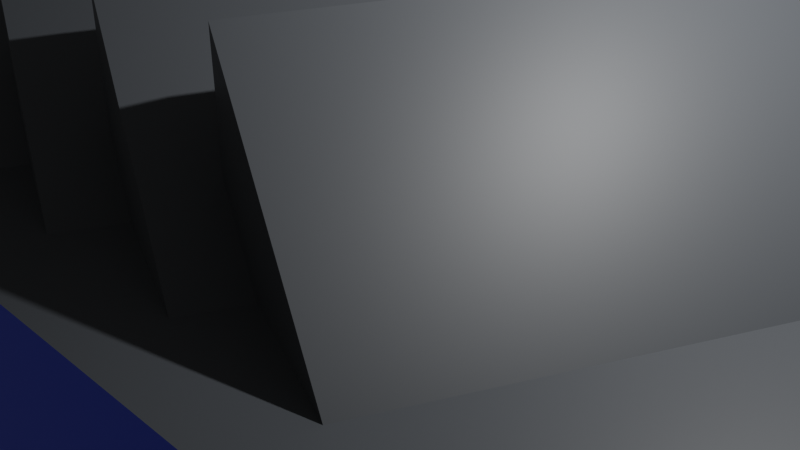 # Source: factory2.blend  (saved by Blender 2.81.16; exported with 4.5.12 LTS)
import bpy
from mathutils import Matrix  # noqa: F401  (used for matrix-valued properties, if any)

bpy.ops.wm.read_factory_settings(use_empty=True)
scene = bpy.context.scene
scene.name = 'Scene'

# ---- collections
col_collection = bpy.data.collections.new('Collection'); scene.collection.children.link(col_collection)

# ---- materials (node trees are filled in below, after node groups)
mat_material_002 = bpy.data.materials.new('Material.002')
mat_material_002.use_transparent_shadow = False
mat_material_003 = bpy.data.materials.new('Material.003')
mat_material_003.use_transparent_shadow = False
mat_material_003.preview_render_type = 'FLAT'
mat_material_004 = bpy.data.materials.new('Material.004')
mat_material_004.use_transparent_shadow = False
mat_material_005 = bpy.data.materials.new('Material.005')
mat_material_005.use_transparent_shadow = False
mat_material_001 = bpy.data.materials.new('Material.001')
mat_material_001.use_transparent_shadow = False

# ---- material node trees
mat_material_002.use_nodes = True; mat_material_002.node_tree.nodes.clear()
_N = mat_material_002.node_tree.nodes; _L = mat_material_002.node_tree.links
n0 = _N.new('ShaderNodeOutputMaterial'); n0.name = 'Material Output'; n0.location = (300, 300)
n1 = _N.new('ShaderNodeBsdfPrincipled'); n1.name = 'Principled BSDF'; n1.location = (10, 300)
n1.distribution = 'GGX'
n1.subsurface_method = 'BURLEY'
n1.inputs[0].default_value = (0.07387, 0.08106, 0.09084, 1.0)
n1.inputs[3].default_value = 1.45
n1.inputs[27].default_value = (0.0, 0.0, 0.0, 1.0)
n1.inputs[28].default_value = 1.0
_L.new(n1.outputs[0], n0.inputs[0])
n0.is_active_output = True
mat_material_003.use_nodes = True; mat_material_003.node_tree.nodes.clear()
_N = mat_material_003.node_tree.nodes; _L = mat_material_003.node_tree.links
n0 = _N.new('ShaderNodeOutputMaterial'); n0.name = 'Material Output'; n0.location = (300, 300)
n1 = _N.new('ShaderNodeBsdfPrincipled'); n1.name = 'Principled BSDF'; n1.location = (10, 300)
n1.distribution = 'GGX'
n1.subsurface_method = 'BURLEY'
n1.inputs[0].default_value = (0.1169, 0.04898, 0.8, 1.0)
n1.inputs[3].default_value = 1.45
n1.inputs[27].default_value = (0.0, 0.0, 0.0, 1.0)
n1.inputs[28].default_value = 1.0
_L.new(n1.outputs[0], n0.inputs[0])
n0.is_active_output = True
mat_material_004.use_nodes = True; mat_material_004.node_tree.nodes.clear()
_N = mat_material_004.node_tree.nodes; _L = mat_material_004.node_tree.links
n0 = _N.new('ShaderNodeOutputMaterial'); n0.name = 'Material Output'; n0.location = (300, 300)
n1 = _N.new('ShaderNodeBsdfPrincipled'); n1.name = 'Principled BSDF'; n1.location = (10, 300)
n1.distribution = 'GGX'
n1.subsurface_method = 'BURLEY'
n1.inputs[0].default_value = (0.8, 0.2057, 0.1663, 1.0)
n1.inputs[3].default_value = 1.45
n1.inputs[27].default_value = (0.0, 0.0, 0.0, 1.0)
n1.inputs[28].default_value = 1.0
_L.new(n1.outputs[0], n0.inputs[0])
n0.is_active_output = True
mat_material_005.use_nodes = True; mat_material_005.node_tree.nodes.clear()
_N = mat_material_005.node_tree.nodes; _L = mat_material_005.node_tree.links
n0 = _N.new('ShaderNodeOutputMaterial'); n0.name = 'Material Output'; n0.location = (300, 300)
n1 = _N.new('ShaderNodeBsdfPrincipled'); n1.name = 'Principled BSDF'; n1.location = (10, 300)
n1.distribution = 'GGX'
n1.subsurface_method = 'BURLEY'
n1.inputs[0].default_value = (0.02469, 0.08457, 0.8, 1.0)
n1.inputs[3].default_value = 1.45
n1.inputs[27].default_value = (0.0, 0.0, 0.0, 1.0)
n1.inputs[28].default_value = 1.0
_L.new(n1.outputs[0], n0.inputs[0])
n0.is_active_output = True
mat_material_001.use_nodes = True; mat_material_001.node_tree.nodes.clear()
_N = mat_material_001.node_tree.nodes; _L = mat_material_001.node_tree.links
n0 = _N.new('ShaderNodeOutputMaterial'); n0.name = 'Material Output'; n0.location = (300, 300)
n1 = _N.new('ShaderNodeBsdfPrincipled'); n1.name = 'Principled BSDF'; n1.location = (10, 300)
n1.distribution = 'GGX'
n1.subsurface_method = 'BURLEY'
n1.inputs[0].default_value = (0.0, 0.0, 0.0, 1.0)
n1.inputs[3].default_value = 1.45
n1.inputs[27].default_value = (0.0, 0.0, 0.0, 1.0)
n1.inputs[28].default_value = 1.0
_L.new(n1.outputs[0], n0.inputs[0])
n0.is_active_output = True

# ---- world
world_world = bpy.data.worlds.new('World'); scene.world = world_world
world_world.use_nodes = True; world_world.node_tree.nodes.clear()
_N = world_world.node_tree.nodes; _L = world_world.node_tree.links
n0 = _N.new('ShaderNodeOutputWorld'); n0.name = 'World Output'; n0.location = (300, 300)
n1 = _N.new('ShaderNodeBackground'); n1.name = 'Background'; n1.location = (10, 300)
n1.inputs[0].default_value = (0.05088, 0.05088, 0.05088, 1.0)
_L.new(n1.outputs[0], n0.inputs[0])
n0.is_active_output = True
world_world.color = (0.05088, 0.05088, 0.05088)
world_world.use_sun_shadow = False
world_world.sun_shadow_jitter_overblur = 0.0

# ---- cameras
cam_camera = bpy.data.cameras.new('Camera')
cam_camera.clip_end = 100.0
cam_camera.ortho_scale = 7.314

# ---- lights
light_light = bpy.data.lights.new('Light', 'POINT')
light_light.transmission_factor = 0.0
light_light.energy = 1000.0
light_light.shadow_soft_size = 0.1
light_light.shadow_maximum_resolution = 0.006
light_light.use_absolute_resolution = True

# ---- meshes
me_cube = bpy.data.meshes.new('Cube')
me_cube.from_pydata([(1.0, 0.5476, 0.3322), (1.0, 0.5476, -1.0), (1.0, -1.0, 0.3322), (1.0, -1.0, -1.0), (-1.0, 0.5476, 0.3322), (-1.0, 0.5476, -1.0), (-1.0, -1.0, 0.3322), (-1.0, -1.0, -1.0), (1.0, 0.5476, -0.3339), (1.0, -1.0, -0.3339), (1.0, -0.2262, 0.3322), (1.0, -0.2262, -1.0), (1.0, -0.2262, -0.3339), (1.328, 0.5476, -0.3339), (1.328, 0.5476, -1.0), (1.328, -1.0, -0.3339), (1.328, -1.0, -1.0), (1.328, -0.2262, -1.0), (1.328, -0.2262, -0.3339), (0.0, 0.5476, -1.0), (1.0, 0.5476, -0.667), (-1.0, 0.5476, -0.3339), (0.0, 0.5476, 0.3322), (1.0, 0.5476, -0.0008842), (-0.5, 0.5476, -1.0), (1.0, 0.5476, -0.8335), (-1.0, 0.5476, -0.667), (0.5, 0.5476, 0.3322), (1.0, 0.5476, -0.1674), (0.5, 0.5476, -1.0), (1.0, 0.5476, -0.5004), (-1.0, 0.5476, -0.0008842), (-0.5, 0.5476, 0.3322), (1.0, 0.5476, 0.1656), (-1.0, -1.0, -0.3339), (1.0, -1.0, -0.667), (0.0, -1.0, 0.3322), (0.0, -1.0, -1.0), (1.0, -1.0, -0.0008842), (-1.0, -1.0, -0.0008843), (1.0, -1.0, -0.8335), (-0.5, -1.0, 0.3322), (0.5, -1.0, -1.0), (1.0, -1.0, -0.1674), (-1.0, -1.0, -0.667), (1.0, -1.0, -0.5004), (0.5, -1.0, 0.3322), (-0.5, -1.0, -1.0), (1.0, -1.0, 0.1656), (-1.0, -1.0, 0.1656), (1.0, -1.0, -0.9167), (-0.75, -1.0, 0.3322), (0.75, -1.0, -1.0), (1.0, -1.0, -0.2507), (-1.0, -1.0, -0.5004), (1.0, -1.0, -0.5837), (0.25, -1.0, 0.3322), (-0.25, -1.0, -1.0), (1.0, -1.0, 0.08238), (-1.0, -1.0, -0.1674), (1.0, -1.0, -0.7502), (-0.25, -1.0, 0.3322), (0.25, -1.0, -1.0), (1.0, -1.0, -0.08414), (-1.0, -1.0, -0.8335), (1.0, -1.0, -0.4172), (0.75, -1.0, 0.3322), (-0.75, -1.0, -1.0), (1.0, -1.0, 0.2489), (-0.5, 0.7445, -1.0), (-1.0, 0.7445, -1.0), (1.0, 0.7445, -0.8335), (1.0, 0.7445, -1.0), (-1.0, 0.7445, -0.667), (0.5, 0.7445, 0.3322), (1.0, 0.7445, 0.3322), (1.0, 0.7445, -0.1674), (1.0, 0.7445, -0.3339), (0.5, 0.7445, -1.0), (3.667e-10, 0.7445, -1.0), (1.0, 0.7445, -0.5004), (1.0, 0.7445, -0.667), (-1.0, 0.7445, -0.0008842), (-1.0, 0.7445, -0.3339), (-0.5, 0.7445, 0.3322), (3.667e-10, 0.7445, 0.3322), (1.0, 0.7445, 0.1656), (1.0, 0.7445, -0.0008842), (-1.0, 0.7445, 0.3322)], [], [(0, 27, 22, 32, 4, 6, 51, 41, 61, 36, 56, 46, 66, 2, 10), (3, 50, 40, 60, 35, 55, 45, 65, 9, 53, 43, 63, 38, 58, 48, 68, 2, 66, 46, 56, 36, 61, 41, 51, 6, 49, 39, 59, 34, 54, 44, 64, 7, 67, 47, 57, 37, 62, 42, 52), (7, 64, 44, 54, 34, 59, 39, 49, 6, 4, 31, 21, 26, 5), (5, 24, 19, 29, 1, 11, 3, 52, 42, 62, 37, 57, 47, 67, 7), (12, 10, 2, 68, 48, 58, 38, 63, 43, 53, 9), (25, 1, 72, 71), (9, 65, 45, 55, 35, 60, 40, 50, 3, 16, 15), (8, 12, 18, 13), (8, 28, 23, 33, 0, 10, 12), (17, 18, 15, 16), (14, 13, 18, 17), (3, 11, 17, 16), (1, 25, 20, 30, 8, 13, 14), (11, 1, 14, 17), (12, 9, 15, 18), (70, 73, 83, 82, 88, 84, 85, 74, 75, 86, 87, 76, 77, 80, 81, 71, 72, 78, 79, 69), (26, 21, 83, 73), (29, 19, 79, 78), (27, 0, 75, 74), (22, 27, 74, 85), (30, 20, 81, 80), (23, 28, 76, 87), (21, 31, 82, 83), (28, 8, 77, 76), (1, 29, 78, 72), (5, 26, 73, 70), (32, 22, 85, 84), (8, 30, 80, 77), (33, 23, 87, 86), (31, 4, 88, 82), (19, 24, 69, 79), (4, 32, 84, 88), (24, 5, 70, 69), (20, 25, 71, 81), (0, 33, 86, 75)])
me_cube.polygons.foreach_set('material_index', [0, 3, 3, 0, 3, 3, 3, 3, 3, 3, 3, 0, 3, 0, 3, 3, 3, 0, 0, 0, 3, 3, 3, 3, 0, 3, 0, 3, 3, 3, 0, 0, 0, 3, 3])
_uv = me_cube.uv_layers.new(name='UVMap')
_uv.uv.foreach_set('vector', [0.625, 0.5, 0.6875, 0.5, 0.75, 0.5, 0.8125, 0.5, 0.875, 0.5, 0.875, 0.75, 0.8438, 0.75, 0.8125, 0.75, 0.7812, 0.75, 0.75, 0.75, 0.7188, 0.75, 0.6875, 0.75, 0.6562, 0.75, 0.625, 0.75, 0.625, 0.625, 0.375, 0.75, 0.3906, 0.75, 0.4062, 0.75, 0.4219, 0.75, 0.4375, 0.75, 0.4531, 0.75, 0.4688, 0.75, 0.4844, 0.75, 0.5, 0.75, 0.5156, 0.75, 0.5312, 0.75, 0.5469, 0.75, 0.5625, 0.75, 0.5781, 0.75, 0.5938, 0.75, 0.6094, 0.75, 0.625, 0.75, 0.625, 0.7812, 0.625, 0.8125, 0.625, 0.8438, 0.625, 0.875, 0.625, 0.9062, 0.625, 0.9375, 0.625, 0.9688, 0.625, 1.0, 0.5938, 1.0, 0.5625, 1.0, 0.5312, 1.0, 0.5, 1.0, 0.4688, 1.0, 0.4375, 1.0, 0.4062, 1.0, 0.375, 1.0, 0.375, 0.9688, 0.375, 0.9375, 0.375, 0.9062, 0.375, 0.875, 0.375, 0.8438, 0.375, 0.8125, 0.375, 0.7812, 0.375, 0.0, 0.4062, 0.0, 0.4375, 0.0, 0.4688, 0.0, 0.5, 0.0, 0.5312, 0.0, 0.5625, 0.0, 0.5938, 0.0, 0.625, 0.0, 0.625, 0.25, 0.5625, 0.25, 0.5, 0.25, 0.4375, 0.25, 0.375, 0.25, 0.125, 0.5, 0.1875, 0.5, 0.25, 0.5, 0.3125, 0.5, 0.375, 0.5, 0.375, 0.625, 0.375, 0.75, 0.3438, 0.75, 0.3125, 0.75, 0.2812, 0.75, 0.25, 0.75, 0.2188, 0.75, 0.1875, 0.75, 0.1562, 0.75, 0.125, 0.75, 0.5, 0.625, 0.625, 0.625, 0.625, 0.75, 0.6094, 0.75, 0.5938, 0.75, 0.5781, 0.75, 0.5625, 0.75, 0.5469, 0.75, 0.5312, 0.75, 0.5156, 0.75, 0.5, 0.75, 0.4062, 0.5, 0.375, 0.5, 0.375, 0.5, 0.4062, 0.5, 0.5, 0.75, 0.4844, 0.75, 0.4688, 0.75, 0.4531, 0.75, 0.4375, 0.75, 0.4219, 0.75, 0.4062, 0.75, 0.3906, 0.75, 0.375, 0.75, 0.375, 0.75, 0.5, 0.75, 0.5, 0.5, 0.5, 0.625, 0.5, 0.625, 0.5, 0.5, 0.5, 0.5, 0.5312, 0.5, 0.5625, 0.5, 0.5938, 0.5, 0.625, 0.5, 0.625, 0.625, 0.5, 0.625, 0.375, 0.625, 0.5, 0.625, 0.5, 0.75, 0.375, 0.75, 0.375, 0.5, 0.5, 0.5, 0.5, 0.625, 0.375, 0.625, 0.375, 0.75, 0.375, 0.625, 0.375, 0.625, 0.375, 0.75, 0.375, 0.5, 0.4062, 0.5, 0.4375, 0.5, 0.4688, 0.5, 0.5, 0.5, 0.5, 0.5, 0.375, 0.5, 0.375, 0.625, 0.375, 0.5, 0.375, 0.5, 0.375, 0.625, 0.5, 0.625, 0.5, 0.75, 0.5, 0.75, 0.5, 0.625, 0.375, 0.25, 0.4375, 0.25, 0.5, 0.25, 0.5625, 0.25, 0.625, 0.25, 0.625, 0.3125, 0.625, 0.375, 0.625, 0.4375, 0.625, 0.5, 0.5938, 0.5, 0.5625, 0.5, 0.5312, 0.5, 0.5, 0.5, 0.4688, 0.5, 0.4375, 0.5, 0.4062, 0.5, 0.375, 0.5, 0.375, 0.4375, 0.375, 0.375, 0.375, 0.3125, 0.4375, 0.25, 0.5, 0.25, 0.5, 0.25, 0.4375, 0.25, 0.3125, 0.5, 0.25, 0.5, 0.25, 0.5, 0.3125, 0.5, 0.6875, 0.5, 0.625, 0.5, 0.625, 0.5, 0.6875, 0.5, 0.75, 0.5, 0.6875, 0.5, 0.6875, 0.5, 0.75, 0.5, 0.4688, 0.5, 0.4375, 0.5, 0.4375, 0.5, 0.4688, 0.5, 0.5625, 0.5, 0.5312, 0.5, 0.5312, 0.5, 0.5625, 0.5, 0.5, 0.25, 0.5625, 0.25, 0.5625, 0.25, 0.5, 0.25, 0.5312, 0.5, 0.5, 0.5, 0.5, 0.5, 0.5312, 0.5, 0.375, 0.5, 0.3125, 0.5, 0.3125, 0.5, 0.375, 0.5, 0.375, 0.25, 0.4375, 0.25, 0.4375, 0.25, 0.375, 0.25, 0.8125, 0.5, 0.75, 0.5, 0.75, 0.5, 0.8125, 0.5, 0.5, 0.5, 0.4688, 0.5, 0.4688, 0.5, 0.5, 0.5, 0.5938, 0.5, 0.5625, 0.5, 0.5625, 0.5, 0.5938, 0.5, 0.5625, 0.25, 0.625, 0.25, 0.625, 0.25, 0.5625, 0.25, 0.25, 0.5, 0.1875, 0.5, 0.1875, 0.5, 0.25, 0.5, 0.875, 0.5, 0.8125, 0.5, 0.8125, 0.5, 0.875, 0.5, 0.1875, 0.5, 0.125, 0.5, 0.125, 0.5, 0.1875, 0.5, 0.4375, 0.5, 0.4062, 0.5, 0.4062, 0.5, 0.4375, 0.5, 0.625, 0.5, 0.5938, 0.5, 0.5938, 0.5, 0.625, 0.5])
me_cube.materials.append(mat_material_002)
me_cube.materials.append(mat_material_003)
me_cube.materials.append(mat_material_004)
me_cube.materials.append(mat_material_005)
me_cube.use_remesh_preserve_volume = False
me_cube.use_remesh_preserve_attributes = False
me_cube.use_mirror_vertex_groups = False
me_cube.update()
me_cylinder = bpy.data.meshes.new('Cylinder')
me_cylinder.from_pydata([(0.0, 1.0, -1.0), (0.0, 1.0, 1.0), (0.866, 0.5, -1.0), (0.866, 0.5, 1.0), (0.866, -0.5, -1.0), (0.866, -0.5, 1.0), (-8.742e-08, -1.0, -1.0), (-8.742e-08, -1.0, 1.0), (-0.866, -0.5, -1.0), (-0.866, -0.5, 1.0), (-0.866, 0.5, -1.0), (-0.866, 0.5, 1.0), (0.7504, 0.4332, 3.665), (1.06e-07, 0.8665, 3.665), (0.7504, -0.4332, 3.665), (3.021e-08, -0.8665, 3.665), (-0.7504, -0.4332, 3.665), (-0.7504, 0.4332, 3.665), (0.5973, 0.3449, 5.83), (4.976e-07, 0.6897, 5.83), (0.5973, -0.3449, 5.83), (4.373e-07, -0.6897, 5.83), (-0.5973, -0.3449, 5.83), (-0.5973, 0.3449, 5.83), (0.3753, 0.2167, 8.205), (4.923e-07, 0.4334, 8.205), (0.3753, -0.2167, 8.205), (4.543e-07, -0.4334, 8.205), (-0.3753, -0.2167, 8.205), (-0.3753, 0.2167, 8.205), (0.4459, 0.2574, 8.205), (4.923e-07, 0.5148, 8.205), (0.4459, -0.2574, 8.205), (4.473e-07, -0.5148, 8.205), (-0.4459, -0.2574, 8.205), (-0.4459, 0.2574, 8.205), (0.3753, 0.2167, 5.729), (1.702e-06, 0.4334, 5.729), (0.3753, -0.2167, 5.729), (1.664e-06, -0.4334, 5.729), (-0.3753, -0.2167, 5.729), (-0.3753, 0.2167, 5.729)], [], [(0, 1, 3, 2), (2, 3, 5, 4), (4, 5, 7, 6), (6, 7, 9, 8), (7, 5, 14, 15), (8, 9, 11, 10), (10, 11, 1, 0), (0, 2, 4, 6, 8, 10), (16, 15, 21, 22), (1, 11, 17, 13), (9, 7, 15, 16), (5, 3, 12, 14), (11, 9, 16, 17), (3, 1, 13, 12), (21, 20, 32, 33), (14, 12, 18, 20), (17, 16, 22, 23), (15, 14, 20, 21), (12, 13, 19, 18), (13, 17, 23, 19), (24, 25, 37, 36), (18, 19, 31, 30), (19, 23, 35, 31), (22, 21, 33, 34), (20, 18, 30, 32), (23, 22, 34, 35), (25, 24, 30, 31), (24, 26, 32, 30), (26, 27, 33, 32), (27, 28, 34, 33), (28, 29, 35, 34), (29, 25, 31, 35), (36, 37, 41, 40, 39, 38), (25, 29, 41, 37), (28, 27, 39, 40), (26, 24, 36, 38), (29, 28, 40, 41), (27, 26, 38, 39)])
_uv = me_cylinder.uv_layers.new(name='UVMap')
_uv.uv.foreach_set('vector', [1.0, 0.5, 1.0, 1.0, 0.8333, 1.0, 0.8333, 0.5, 0.8333, 0.5, 0.8333, 1.0, 0.6667, 1.0, 0.6667, 0.5, 0.6667, 0.5, 0.6667, 1.0, 0.5, 1.0, 0.5, 0.5, 0.5, 0.5, 0.5, 1.0, 0.3333, 1.0, 0.3333, 0.5, 0.5, 1.0, 0.6667, 1.0, 0.6667, 1.0, 0.5, 1.0, 0.3333, 0.5, 0.3333, 1.0, 0.1667, 1.0, 0.1667, 0.5, 0.1667, 0.5, 0.1667, 1.0, -8.941e-08, 1.0, -8.941e-08, 0.5, 0.75, 0.49, 0.9578, 0.37, 0.9578, 0.13, 0.75, 0.01, 0.5422, 0.13, 0.5422, 0.37, 0.3333, 1.0, 0.5, 1.0, 0.5, 1.0, 0.3333, 1.0, -8.941e-08, 1.0, 0.1667, 1.0, 0.1667, 1.0, -8.941e-08, 1.0, 0.3333, 1.0, 0.5, 1.0, 0.5, 1.0, 0.3333, 1.0, 0.6667, 1.0, 0.8333, 1.0, 0.8333, 1.0, 0.6667, 1.0, 0.1667, 1.0, 0.3333, 1.0, 0.3333, 1.0, 0.1667, 1.0, 0.8333, 1.0, 1.0, 1.0, 1.0, 1.0, 0.8333, 1.0, 0.5, 1.0, 0.6667, 1.0, 0.6667, 1.0, 0.5, 1.0, 0.6667, 1.0, 0.8333, 1.0, 0.8333, 1.0, 0.6667, 1.0, 0.1667, 1.0, 0.3333, 1.0, 0.3333, 1.0, 0.1667, 1.0, 0.5, 1.0, 0.6667, 1.0, 0.6667, 1.0, 0.5, 1.0, 0.8333, 1.0, 1.0, 1.0, 1.0, 1.0, 0.8333, 1.0, -8.941e-08, 1.0, 0.1667, 1.0, 0.1667, 1.0, -8.941e-08, 1.0, 0.425, 0.351, 0.25, 0.452, 0.25, 0.452, 0.425, 0.351, 0.8333, 1.0, 1.0, 1.0, 1.0, 1.0, 0.8333, 1.0, -8.941e-08, 1.0, 0.1667, 1.0, 0.1667, 1.0, -8.941e-08, 1.0, 0.3333, 1.0, 0.5, 1.0, 0.5, 1.0, 0.3333, 1.0, 0.6667, 1.0, 0.8333, 1.0, 0.8333, 1.0, 0.6667, 1.0, 0.1667, 1.0, 0.3333, 1.0, 0.3333, 1.0, 0.1667, 1.0, 0.25, 0.452, 0.425, 0.351, 0.4578, 0.37, 0.25, 0.49, 0.425, 0.351, 0.425, 0.149, 0.4578, 0.13, 0.4578, 0.37, 0.425, 0.149, 0.25, 0.04796, 0.25, 0.01, 0.4578, 0.13, 0.25, 0.04796, 0.07503, 0.149, 0.04215, 0.13, 0.25, 0.01, 0.07503, 0.149, 0.07503, 0.351, 0.04215, 0.37, 0.04215, 0.13, 0.07503, 0.351, 0.25, 0.452, 0.25, 0.49, 0.04215, 0.37, 0.425, 0.351, 0.25, 0.452, 0.07503, 0.351, 0.07503, 0.149, 0.25, 0.04796, 0.425, 0.149, 0.25, 0.452, 0.07503, 0.351, 0.07503, 0.351, 0.25, 0.452, 0.07503, 0.149, 0.25, 0.04796, 0.25, 0.04796, 0.07503, 0.149, 0.425, 0.149, 0.425, 0.351, 0.425, 0.351, 0.425, 0.149, 0.07503, 0.351, 0.07503, 0.149, 0.07503, 0.149, 0.07503, 0.351, 0.25, 0.04796, 0.425, 0.149, 0.425, 0.149, 0.25, 0.04796])
me_cylinder.materials.append(mat_material_001)
me_cylinder.use_remesh_fix_poles = True
me_cylinder.use_remesh_preserve_attributes = False
me_cylinder.use_mirror_vertex_groups = False
me_cylinder.update()
me_cylinder_001 = bpy.data.meshes.new('Cylinder.001')
me_cylinder_001.from_pydata([(0.0, 1.0, -1.0), (0.0, 1.0, 1.0), (0.7493, -0.5, -0.8833), (0.8038, -0.3922, -1.0), (0.7493, -0.5, 0.8833), (0.8038, -0.3922, 1.0), (-0.7493, -0.5, -0.8833), (-0.8038, -0.3922, -1.0), (-0.8038, -0.3922, 1.0), (-0.7493, -0.5, 0.8833)], [], [(2, 4, 9, 6), (5, 1, 8), (7, 8, 1, 0), (0, 1, 5, 3), (4, 2, 3, 5), (2, 6, 7, 3), (9, 4, 5, 8), (8, 7, 6, 9), (0, 3, 7)])
_uv = me_cylinder_001.uv_layers.new(name='UVMap')
_uv.uv.foreach_set('vector', [0.6442, 0.5292, 0.6442, 0.9708, 0.3558, 0.9708, 0.3558, 0.5292, 0.4429, 0.1559, 0.25, 0.49, 0.05709, 0.1559, 0.3094, 0.5, 0.3094, 1.0, -5.96e-08, 1.0, -5.96e-08, 0.5, 1.0, 0.5, 1.0, 1.0, 0.6906, 1.0, 0.6906, 0.5, 0.6442, 0.9708, 0.6442, 0.5292, 0.6906, 0.5, 0.6906, 1.0, 0.6442, 0.5292, 0.3558, 0.5292, 0.3453, 0.5, 0.6547, 0.5, 0.3558, 0.9708, 0.6442, 0.9708, 0.6547, 1.0, 0.3453, 1.0, 0.3094, 1.0, 0.3094, 0.5, 0.3558, 0.5292, 0.3558, 0.9708, 0.75, 0.49, 0.9429, 0.1559, 0.5571, 0.1559])
me_cylinder_001.materials.append(mat_material_002)
me_cylinder_001.use_remesh_fix_poles = True
me_cylinder_001.use_remesh_preserve_attributes = False
me_cylinder_001.use_mirror_vertex_groups = False
me_cylinder_001.update()
me_cylinder_002 = bpy.data.meshes.new('Cylinder.002')
me_cylinder_002.from_pydata([(0.0, 1.0, -1.0), (0.0, 1.0, 1.0), (0.7493, -0.5, -0.8833), (0.8038, -0.3922, -1.0), (0.7493, -0.5, 0.8833), (0.8038, -0.3922, 1.0), (-0.7493, -0.5, -0.8833), (-0.8038, -0.3922, -1.0), (-0.8038, -0.3922, 1.0), (-0.7493, -0.5, 0.8833)], [], [(2, 4, 9, 6), (5, 1, 8), (7, 8, 1, 0), (0, 1, 5, 3), (4, 2, 3, 5), (2, 6, 7, 3), (9, 4, 5, 8), (8, 7, 6, 9), (0, 3, 7)])
_uv = me_cylinder_002.uv_layers.new(name='UVMap')
_uv.uv.foreach_set('vector', [0.6442, 0.5292, 0.6442, 0.9708, 0.3558, 0.9708, 0.3558, 0.5292, 0.4429, 0.1559, 0.25, 0.49, 0.05709, 0.1559, 0.3094, 0.5, 0.3094, 1.0, -5.96e-08, 1.0, -5.96e-08, 0.5, 1.0, 0.5, 1.0, 1.0, 0.6906, 1.0, 0.6906, 0.5, 0.6442, 0.9708, 0.6442, 0.5292, 0.6906, 0.5, 0.6906, 1.0, 0.6442, 0.5292, 0.3558, 0.5292, 0.3453, 0.5, 0.6547, 0.5, 0.3558, 0.9708, 0.6442, 0.9708, 0.6547, 1.0, 0.3453, 1.0, 0.3094, 1.0, 0.3094, 0.5, 0.3558, 0.5292, 0.3558, 0.9708, 0.75, 0.49, 0.9429, 0.1559, 0.5571, 0.1559])
me_cylinder_002.materials.append(mat_material_002)
me_cylinder_002.use_remesh_fix_poles = True
me_cylinder_002.use_remesh_preserve_attributes = False
me_cylinder_002.use_mirror_vertex_groups = False
me_cylinder_002.update()
me_cylinder_003 = bpy.data.meshes.new('Cylinder.003')
me_cylinder_003.from_pydata([(0.0, 1.0, -1.0), (0.0, 1.0, 1.0), (0.7493, -0.5, -0.8833), (0.8038, -0.3922, -1.0), (0.7493, -0.5, 0.8833), (0.8038, -0.3922, 1.0), (-0.7493, -0.5, -0.8833), (-0.8038, -0.3922, -1.0), (-0.8038, -0.3922, 1.0), (-0.7493, -0.5, 0.8833)], [], [(2, 4, 9, 6), (5, 1, 8), (7, 8, 1, 0), (0, 1, 5, 3), (4, 2, 3, 5), (2, 6, 7, 3), (9, 4, 5, 8), (8, 7, 6, 9), (0, 3, 7)])
_uv = me_cylinder_003.uv_layers.new(name='UVMap')
_uv.uv.foreach_set('vector', [0.6442, 0.5292, 0.6442, 0.9708, 0.3558, 0.9708, 0.3558, 0.5292, 0.4429, 0.1559, 0.25, 0.49, 0.05709, 0.1559, 0.3094, 0.5, 0.3094, 1.0, -5.96e-08, 1.0, -5.96e-08, 0.5, 1.0, 0.5, 1.0, 1.0, 0.6906, 1.0, 0.6906, 0.5, 0.6442, 0.9708, 0.6442, 0.5292, 0.6906, 0.5, 0.6906, 1.0, 0.6442, 0.5292, 0.3558, 0.5292, 0.3453, 0.5, 0.6547, 0.5, 0.3558, 0.9708, 0.6442, 0.9708, 0.6547, 1.0, 0.3453, 1.0, 0.3094, 1.0, 0.3094, 0.5, 0.3558, 0.5292, 0.3558, 0.9708, 0.75, 0.49, 0.9429, 0.1559, 0.5571, 0.1559])
me_cylinder_003.materials.append(mat_material_002)
me_cylinder_003.use_remesh_fix_poles = True
me_cylinder_003.use_remesh_preserve_attributes = False
me_cylinder_003.use_mirror_vertex_groups = False
me_cylinder_003.update()
me_cylinder_004 = bpy.data.meshes.new('Cylinder.004')
me_cylinder_004.from_pydata([(0.0, 1.0, -1.0), (0.0, 1.0, 1.0), (0.7493, -0.5, -0.8833), (0.8038, -0.3922, -1.0), (0.7493, -0.5, 0.8833), (0.8038, -0.3922, 1.0), (-0.7493, -0.5, -0.8833), (-0.8038, -0.3922, -1.0), (-0.8038, -0.3922, 1.0), (-0.7493, -0.5, 0.8833)], [], [(2, 4, 9, 6), (5, 1, 8), (7, 8, 1, 0), (0, 1, 5, 3), (4, 2, 3, 5), (2, 6, 7, 3), (9, 4, 5, 8), (8, 7, 6, 9), (0, 3, 7)])
_uv = me_cylinder_004.uv_layers.new(name='UVMap')
_uv.uv.foreach_set('vector', [0.6442, 0.5292, 0.6442, 0.9708, 0.3558, 0.9708, 0.3558, 0.5292, 0.4429, 0.1559, 0.25, 0.49, 0.05709, 0.1559, 0.3094, 0.5, 0.3094, 1.0, -5.96e-08, 1.0, -5.96e-08, 0.5, 1.0, 0.5, 1.0, 1.0, 0.6906, 1.0, 0.6906, 0.5, 0.6442, 0.9708, 0.6442, 0.5292, 0.6906, 0.5, 0.6906, 1.0, 0.6442, 0.5292, 0.3558, 0.5292, 0.3453, 0.5, 0.6547, 0.5, 0.3558, 0.9708, 0.6442, 0.9708, 0.6547, 1.0, 0.3453, 1.0, 0.3094, 1.0, 0.3094, 0.5, 0.3558, 0.5292, 0.3558, 0.9708, 0.75, 0.49, 0.9429, 0.1559, 0.5571, 0.1559])
me_cylinder_004.materials.append(mat_material_002)
me_cylinder_004.use_remesh_fix_poles = True
me_cylinder_004.use_remesh_preserve_attributes = False
me_cylinder_004.use_mirror_vertex_groups = False
me_cylinder_004.update()
me_cylinder_005 = bpy.data.meshes.new('Cylinder.005')
me_cylinder_005.from_pydata([(0.0, 1.0, -1.0), (0.0, 1.0, 1.0), (0.7493, -0.5, -0.8833), (0.8038, -0.3922, -1.0), (0.7493, -0.5, 0.8833), (0.8038, -0.3922, 1.0), (-0.7493, -0.5, -0.8833), (-0.8038, -0.3922, -1.0), (-0.8038, -0.3922, 1.0), (-0.7493, -0.5, 0.8833)], [], [(2, 4, 9, 6), (5, 1, 8), (7, 8, 1, 0), (0, 1, 5, 3), (4, 2, 3, 5), (2, 6, 7, 3), (9, 4, 5, 8), (8, 7, 6, 9), (0, 3, 7)])
_uv = me_cylinder_005.uv_layers.new(name='UVMap')
_uv.uv.foreach_set('vector', [0.6442, 0.5292, 0.6442, 0.9708, 0.3558, 0.9708, 0.3558, 0.5292, 0.4429, 0.1559, 0.25, 0.49, 0.05709, 0.1559, 0.3094, 0.5, 0.3094, 1.0, -5.96e-08, 1.0, -5.96e-08, 0.5, 1.0, 0.5, 1.0, 1.0, 0.6906, 1.0, 0.6906, 0.5, 0.6442, 0.9708, 0.6442, 0.5292, 0.6906, 0.5, 0.6906, 1.0, 0.6442, 0.5292, 0.3558, 0.5292, 0.3453, 0.5, 0.6547, 0.5, 0.3558, 0.9708, 0.6442, 0.9708, 0.6547, 1.0, 0.3453, 1.0, 0.3094, 1.0, 0.3094, 0.5, 0.3558, 0.5292, 0.3558, 0.9708, 0.75, 0.49, 0.9429, 0.1559, 0.5571, 0.1559])
me_cylinder_005.materials.append(mat_material_002)
me_cylinder_005.use_remesh_fix_poles = True
me_cylinder_005.use_remesh_preserve_attributes = False
me_cylinder_005.use_mirror_vertex_groups = False
me_cylinder_005.update()
me_cube_002 = bpy.data.meshes.new('Cube.002')
me_cube_002.from_pydata([(-1.015, -1.015, -1.015), (-1.015, -1.015, 1.015), (-1.015, 1.015, -1.015), (-1.015, 1.015, 1.015), (0.917, 1.015, -1.015), (1.015, 0.917, -0.917), (1.015, 0.917, 0.917), (0.917, 1.015, 1.015), (1.015, -0.917, -0.917), (0.917, -1.015, -1.015), (0.917, -1.015, 1.015), (1.015, -0.917, 0.917), (1.015, 0.917, -0.917), (0.917, 1.015, -1.015), (1.015, 0.917, 0.917), (0.917, 1.015, 1.015), (1.015, -0.917, -0.917), (0.917, -1.015, -1.015), (0.917, -1.015, 1.015), (1.015, -0.917, 0.917), (-0.6045, 0.917, 0.917), (-0.6045, 0.917, -0.917), (-0.6045, -0.917, -0.917), (-0.6045, -0.917, 0.917)], [], [(0, 1, 3, 2), (6, 5, 4, 7), (9, 10, 1, 0), (15, 3, 1, 10), (14, 11, 23, 20), (2, 3, 15, 13), (13, 15, 7, 4), (9, 13, 4, 17), (15, 10, 18, 7), (11, 14, 6, 19), (2, 13, 9, 0), (17, 4, 5, 16), (7, 18, 19, 6), (18, 17, 16, 19), (14, 12, 5, 6), (10, 9, 17, 18), (12, 8, 16, 5), (8, 11, 19, 16), (21, 20, 23, 22), (12, 14, 20, 21), (8, 12, 21, 22), (11, 8, 22, 23)])
_uv = me_cube_002.uv_layers.new(name='UVMap')
_uv.uv.foreach_set('vector', [0.375, 0.0, 0.625, 0.0, 0.625, 0.25, 0.375, 0.25, 0.6129, 0.5121, 0.3871, 0.5121, 0.375, 0.4879, 0.625, 0.4879, 0.375, 0.7621, 0.625, 0.7621, 0.625, 1.0, 0.375, 1.0, 0.6371, 0.5, 0.875, 0.5, 0.875, 0.75, 0.6371, 0.75, 0.6129, 0.5121, 0.6129, 0.7379, 0.6129, 0.7379, 0.6129, 0.5121, 0.375, 0.25, 0.625, 0.25, 0.625, 0.4879, 0.375, 0.4879, 0.375, 0.4879, 0.625, 0.4879, 0.625, 0.4879, 0.375, 0.4879, 0.3629, 0.75, 0.3629, 0.5, 0.3629, 0.5, 0.3629, 0.75, 0.6371, 0.5, 0.6371, 0.75, 0.6371, 0.75, 0.6371, 0.5, 0.6129, 0.7379, 0.6129, 0.5121, 0.6129, 0.5121, 0.6129, 0.7379, 0.125, 0.5, 0.3629, 0.5, 0.3629, 0.75, 0.125, 0.75, 0.3629, 0.75, 0.3629, 0.5, 0.3871, 0.5121, 0.3871, 0.7379, 0.6371, 0.5, 0.6371, 0.75, 0.6129, 0.7379, 0.6129, 0.5121, 0.625, 0.7621, 0.375, 0.7621, 0.3871, 0.7379, 0.6129, 0.7379, 0.6129, 0.5121, 0.3871, 0.5121, 0.3871, 0.5121, 0.6129, 0.5121, 0.625, 0.7621, 0.375, 0.7621, 0.375, 0.7621, 0.625, 0.7621, 0.3871, 0.5121, 0.3871, 0.7379, 0.3871, 0.7379, 0.3871, 0.5121, 0.3871, 0.7379, 0.6129, 0.7379, 0.6129, 0.7379, 0.3871, 0.7379, 0.3871, 0.5121, 0.6129, 0.5121, 0.6129, 0.7379, 0.3871, 0.7379, 0.3871, 0.5121, 0.6129, 0.5121, 0.6129, 0.5121, 0.3871, 0.5121, 0.3871, 0.7379, 0.3871, 0.5121, 0.3871, 0.5121, 0.3871, 0.7379, 0.6129, 0.7379, 0.3871, 0.7379, 0.3871, 0.7379, 0.6129, 0.7379])
me_cube_002.materials.append(mat_material_002)
me_cube_002.use_remesh_fix_poles = True
me_cube_002.use_remesh_preserve_attributes = False
me_cube_002.use_mirror_vertex_groups = False
me_cube_002.update()
me_cube_003 = bpy.data.meshes.new('Cube.003')
me_cube_003.from_pydata([(-1.015, -1.015, -1.015), (-1.015, -1.015, 1.015), (-1.015, 1.015, -1.015), (-1.015, 1.015, 1.015), (0.917, 1.015, -1.015), (1.015, 0.917, -0.917), (1.015, 0.917, 0.917), (0.917, 1.015, 1.015), (1.015, -0.917, -0.917), (0.917, -1.015, -1.015), (0.917, -1.015, 1.015), (1.015, -0.917, 0.917), (1.015, 0.917, -0.917), (0.917, 1.015, -1.015), (1.015, 0.917, 0.917), (0.917, 1.015, 1.015), (1.015, -0.917, -0.917), (0.917, -1.015, -1.015), (0.917, -1.015, 1.015), (1.015, -0.917, 0.917), (-0.6045, 0.917, 0.917), (-0.6045, 0.917, -0.917), (-0.6045, -0.917, -0.917), (-0.6045, -0.917, 0.917)], [], [(0, 1, 3, 2), (6, 5, 4, 7), (9, 10, 1, 0), (15, 3, 1, 10), (8, 12, 21, 22), (2, 3, 15, 13), (11, 14, 6, 19), (8, 11, 19, 16), (12, 8, 16, 5), (10, 9, 17, 18), (2, 13, 9, 0), (17, 4, 5, 16), (7, 18, 19, 6), (18, 17, 16, 19), (15, 10, 18, 7), (9, 13, 4, 17), (13, 15, 7, 4), (14, 12, 5, 6), (21, 20, 23, 22), (11, 8, 22, 23), (14, 11, 23, 20), (12, 14, 20, 21)])
_uv = me_cube_003.uv_layers.new(name='UVMap')
_uv.uv.foreach_set('vector', [0.375, 0.0, 0.625, 0.0, 0.625, 0.25, 0.375, 0.25, 0.6129, 0.5121, 0.3871, 0.5121, 0.375, 0.4879, 0.625, 0.4879, 0.375, 0.7621, 0.625, 0.7621, 0.625, 1.0, 0.375, 1.0, 0.6371, 0.5, 0.875, 0.5, 0.875, 0.75, 0.6371, 0.75, 0.3871, 0.7379, 0.3871, 0.5121, 0.3871, 0.5121, 0.3871, 0.7379, 0.375, 0.25, 0.625, 0.25, 0.625, 0.4879, 0.375, 0.4879, 0.6129, 0.7379, 0.6129, 0.5121, 0.6129, 0.5121, 0.6129, 0.7379, 0.3871, 0.7379, 0.6129, 0.7379, 0.6129, 0.7379, 0.3871, 0.7379, 0.3871, 0.5121, 0.3871, 0.7379, 0.3871, 0.7379, 0.3871, 0.5121, 0.625, 0.7621, 0.375, 0.7621, 0.375, 0.7621, 0.625, 0.7621, 0.125, 0.5, 0.3629, 0.5, 0.3629, 0.75, 0.125, 0.75, 0.3629, 0.75, 0.3629, 0.5, 0.3871, 0.5121, 0.3871, 0.7379, 0.6371, 0.5, 0.6371, 0.75, 0.6129, 0.7379, 0.6129, 0.5121, 0.625, 0.7621, 0.375, 0.7621, 0.3871, 0.7379, 0.6129, 0.7379, 0.6371, 0.5, 0.6371, 0.75, 0.6371, 0.75, 0.6371, 0.5, 0.3629, 0.75, 0.3629, 0.5, 0.3629, 0.5, 0.3629, 0.75, 0.375, 0.4879, 0.625, 0.4879, 0.625, 0.4879, 0.375, 0.4879, 0.6129, 0.5121, 0.3871, 0.5121, 0.3871, 0.5121, 0.6129, 0.5121, 0.3871, 0.5121, 0.6129, 0.5121, 0.6129, 0.7379, 0.3871, 0.7379, 0.6129, 0.7379, 0.3871, 0.7379, 0.3871, 0.7379, 0.6129, 0.7379, 0.6129, 0.5121, 0.6129, 0.7379, 0.6129, 0.7379, 0.6129, 0.5121, 0.3871, 0.5121, 0.6129, 0.5121, 0.6129, 0.5121, 0.3871, 0.5121])
me_cube_003.materials.append(mat_material_002)
me_cube_003.use_remesh_fix_poles = True
me_cube_003.use_remesh_preserve_attributes = False
me_cube_003.use_mirror_vertex_groups = False
me_cube_003.update()
me_cylinder_006 = bpy.data.meshes.new('Cylinder.006')
me_cylinder_006.from_pydata([(0.0, 1.0, -1.0), (0.0, 1.0, 1.0), (0.866, 0.5, -1.0), (0.866, 0.5, 1.0), (0.866, -0.5, -1.0), (0.866, -0.5, 1.0), (-8.742e-08, -1.0, -1.0), (-8.742e-08, -1.0, 1.0), (-0.866, -0.5, -1.0), (-0.866, -0.5, 1.0), (-0.866, 0.5, -1.0), (-0.866, 0.5, 1.0), (0.7504, 0.4332, 3.665), (1.06e-07, 0.8665, 3.665), (0.7504, -0.4332, 3.665), (3.021e-08, -0.8665, 3.665), (-0.7504, -0.4332, 3.665), (-0.7504, 0.4332, 3.665), (0.5973, 0.3449, 5.83), (4.976e-07, 0.6897, 5.83), (0.5973, -0.3449, 5.83), (4.373e-07, -0.6897, 5.83), (-0.5973, -0.3449, 5.83), (-0.5973, 0.3449, 5.83), (0.3753, 0.2167, 8.205), (4.923e-07, 0.4334, 8.205), (0.3753, -0.2167, 8.205), (4.543e-07, -0.4334, 8.205), (-0.3753, -0.2167, 8.205), (-0.3753, 0.2167, 8.205), (0.4459, 0.2574, 8.205), (4.923e-07, 0.5148, 8.205), (0.4459, -0.2574, 8.205), (4.473e-07, -0.5148, 8.205), (-0.4459, -0.2574, 8.205), (-0.4459, 0.2574, 8.205), (0.3753, 0.2167, 5.729), (1.702e-06, 0.4334, 5.729), (0.3753, -0.2167, 5.729), (1.664e-06, -0.4334, 5.729), (-0.3753, -0.2167, 5.729), (-0.3753, 0.2167, 5.729)], [], [(0, 1, 3, 2), (2, 3, 5, 4), (4, 5, 7, 6), (6, 7, 9, 8), (7, 5, 14, 15), (8, 9, 11, 10), (10, 11, 1, 0), (0, 2, 4, 6, 8, 10), (16, 15, 21, 22), (1, 11, 17, 13), (9, 7, 15, 16), (5, 3, 12, 14), (11, 9, 16, 17), (3, 1, 13, 12), (21, 20, 32, 33), (14, 12, 18, 20), (17, 16, 22, 23), (15, 14, 20, 21), (12, 13, 19, 18), (13, 17, 23, 19), (24, 25, 37, 36), (18, 19, 31, 30), (19, 23, 35, 31), (22, 21, 33, 34), (20, 18, 30, 32), (23, 22, 34, 35), (25, 24, 30, 31), (24, 26, 32, 30), (26, 27, 33, 32), (27, 28, 34, 33), (28, 29, 35, 34), (29, 25, 31, 35), (36, 37, 41, 40, 39, 38), (25, 29, 41, 37), (28, 27, 39, 40), (26, 24, 36, 38), (29, 28, 40, 41), (27, 26, 38, 39)])
_uv = me_cylinder_006.uv_layers.new(name='UVMap')
_uv.uv.foreach_set('vector', [1.0, 0.5, 1.0, 1.0, 0.8333, 1.0, 0.8333, 0.5, 0.8333, 0.5, 0.8333, 1.0, 0.6667, 1.0, 0.6667, 0.5, 0.6667, 0.5, 0.6667, 1.0, 0.5, 1.0, 0.5, 0.5, 0.5, 0.5, 0.5, 1.0, 0.3333, 1.0, 0.3333, 0.5, 0.5, 1.0, 0.6667, 1.0, 0.6667, 1.0, 0.5, 1.0, 0.3333, 0.5, 0.3333, 1.0, 0.1667, 1.0, 0.1667, 0.5, 0.1667, 0.5, 0.1667, 1.0, -8.941e-08, 1.0, -8.941e-08, 0.5, 0.75, 0.49, 0.9578, 0.37, 0.9578, 0.13, 0.75, 0.01, 0.5422, 0.13, 0.5422, 0.37, 0.3333, 1.0, 0.5, 1.0, 0.5, 1.0, 0.3333, 1.0, -8.941e-08, 1.0, 0.1667, 1.0, 0.1667, 1.0, -8.941e-08, 1.0, 0.3333, 1.0, 0.5, 1.0, 0.5, 1.0, 0.3333, 1.0, 0.6667, 1.0, 0.8333, 1.0, 0.8333, 1.0, 0.6667, 1.0, 0.1667, 1.0, 0.3333, 1.0, 0.3333, 1.0, 0.1667, 1.0, 0.8333, 1.0, 1.0, 1.0, 1.0, 1.0, 0.8333, 1.0, 0.5, 1.0, 0.6667, 1.0, 0.6667, 1.0, 0.5, 1.0, 0.6667, 1.0, 0.8333, 1.0, 0.8333, 1.0, 0.6667, 1.0, 0.1667, 1.0, 0.3333, 1.0, 0.3333, 1.0, 0.1667, 1.0, 0.5, 1.0, 0.6667, 1.0, 0.6667, 1.0, 0.5, 1.0, 0.8333, 1.0, 1.0, 1.0, 1.0, 1.0, 0.8333, 1.0, -8.941e-08, 1.0, 0.1667, 1.0, 0.1667, 1.0, -8.941e-08, 1.0, 0.425, 0.351, 0.25, 0.452, 0.25, 0.452, 0.425, 0.351, 0.8333, 1.0, 1.0, 1.0, 1.0, 1.0, 0.8333, 1.0, -8.941e-08, 1.0, 0.1667, 1.0, 0.1667, 1.0, -8.941e-08, 1.0, 0.3333, 1.0, 0.5, 1.0, 0.5, 1.0, 0.3333, 1.0, 0.6667, 1.0, 0.8333, 1.0, 0.8333, 1.0, 0.6667, 1.0, 0.1667, 1.0, 0.3333, 1.0, 0.3333, 1.0, 0.1667, 1.0, 0.25, 0.452, 0.425, 0.351, 0.4578, 0.37, 0.25, 0.49, 0.425, 0.351, 0.425, 0.149, 0.4578, 0.13, 0.4578, 0.37, 0.425, 0.149, 0.25, 0.04796, 0.25, 0.01, 0.4578, 0.13, 0.25, 0.04796, 0.07503, 0.149, 0.04215, 0.13, 0.25, 0.01, 0.07503, 0.149, 0.07503, 0.351, 0.04215, 0.37, 0.04215, 0.13, 0.07503, 0.351, 0.25, 0.452, 0.25, 0.49, 0.04215, 0.37, 0.425, 0.351, 0.25, 0.452, 0.07503, 0.351, 0.07503, 0.149, 0.25, 0.04796, 0.425, 0.149, 0.25, 0.452, 0.07503, 0.351, 0.07503, 0.351, 0.25, 0.452, 0.07503, 0.149, 0.25, 0.04796, 0.25, 0.04796, 0.07503, 0.149, 0.425, 0.149, 0.425, 0.351, 0.425, 0.351, 0.425, 0.149, 0.07503, 0.351, 0.07503, 0.149, 0.07503, 0.149, 0.07503, 0.351, 0.25, 0.04796, 0.425, 0.149, 0.425, 0.149, 0.25, 0.04796])
me_cylinder_006.materials.append(mat_material_001)
me_cylinder_006.use_remesh_fix_poles = True
me_cylinder_006.use_remesh_preserve_attributes = False
me_cylinder_006.use_mirror_vertex_groups = False
me_cylinder_006.update()

# ---- objects
ob_cube = bpy.data.objects.new('Cube', me_cube)
ob_light = bpy.data.objects.new('Light', light_light)
ob_camera = bpy.data.objects.new('Camera', cam_camera)
ob_cylinder = bpy.data.objects.new('Cylinder', me_cylinder)
ob_cylinder_001 = bpy.data.objects.new('Cylinder.001', me_cylinder_001)
ob_cylinder_002 = bpy.data.objects.new('Cylinder.002', me_cylinder_002)
ob_cylinder_003 = bpy.data.objects.new('Cylinder.003', me_cylinder_003)
ob_cylinder_004 = bpy.data.objects.new('Cylinder.004', me_cylinder_004)
ob_cylinder_005 = bpy.data.objects.new('Cylinder.005', me_cylinder_005)
ob_cube_001 = bpy.data.objects.new('Cube.001', me_cube_002)
ob_cube_002 = bpy.data.objects.new('Cube.002', me_cube_003)
ob_cylinder_006 = bpy.data.objects.new('Cylinder.006', me_cylinder_006)

# ---- transforms, parenting, visibility, modifiers, constraints
ob_cube.location = (0.0, 0.0, 0.0)
ob_cube.scale = (-5.564, -5.564, 2.012)
ob_cube.lock_rotations_4d = False
ob_cube.empty_display_type = 'ARROWS'
ob_cube.lineart.crease_threshold = 0.0
ob_light.location = (4.076, 1.005, 5.904)
ob_light.rotation_euler = (0.6503, 0.05522, 1.866)
ob_light.lock_rotations_4d = False
ob_light.empty_display_type = 'ARROWS'
ob_light.color = (0.0, 0.0, 0.0, 0.0)
ob_light.lineart.crease_threshold = 0.0
ob_camera.location = (7.359, -6.926, 4.958)
ob_camera.rotation_euler = (1.109, 0.0, 0.8149)
ob_camera.lock_rotations_4d = False
ob_camera.empty_display_type = 'ARROWS'
ob_camera.color = (0.0, 0.0, 0.0, 0.0)
ob_camera.display_type = 'WIRE'
ob_camera.lineart.crease_threshold = 0.0
ob_cylinder.location = (-6.393, -1.633, -0.23)
ob_cylinder.lineart.crease_threshold = 0.0
ob_cylinder_001.location = (-4.43, 1.256, 0.6016)
ob_cylinder_001.rotation_euler = (6282.0, 1.602, -3.142)
ob_cylinder_001.scale = (2.599, 1.858, 4.23)
ob_cylinder_001.lineart.crease_threshold = 0.0
ob_cylinder_002.location = (-2.661, 1.256, 0.6016)
ob_cylinder_002.rotation_euler = (6282.0, 1.602, -3.142)
ob_cylinder_002.scale = (2.599, 1.858, 4.23)
ob_cylinder_002.lineart.crease_threshold = 0.0
ob_cylinder_003.location = (-0.8852, 1.256, 0.6016)
ob_cylinder_003.rotation_euler = (6282.0, 1.602, -3.142)
ob_cylinder_003.scale = (2.599, 1.858, 4.23)
ob_cylinder_003.lineart.crease_threshold = 0.0
ob_cylinder_004.location = (0.9999, 1.256, 0.6016)
ob_cylinder_004.rotation_euler = (6282.0, 1.602, -3.142)
ob_cylinder_004.scale = (2.599, 1.858, 4.23)
ob_cylinder_004.lineart.crease_threshold = 0.0
ob_cylinder_005.location = (2.78, 1.256, 0.6016)
ob_cylinder_005.rotation_euler = (6282.0, 1.602, -3.142)
ob_cylinder_005.scale = (2.599, 1.858, 4.23)
ob_cylinder_005.lineart.crease_threshold = 0.0
ob_cube_001.location = (5.665, -0.4337, -0.9608)
ob_cube_001.scale = (0.1323, 1.0, 1.0)
ob_cube_001.lineart.crease_threshold = 0.0
ob_cube_002.location = (5.665, 2.981, -0.9608)
ob_cube_002.scale = (0.1323, 1.0, 1.0)
ob_cube_002.lineart.crease_threshold = 0.0
ob_cylinder_006.location = (-6.393, 3.969, -0.23)
ob_cylinder_006.lineart.crease_threshold = 0.0

# ---- collection membership
col_collection.objects.link(ob_cube)
col_collection.objects.link(ob_light)
col_collection.objects.link(ob_camera)
col_collection.objects.link(ob_cylinder)
col_collection.objects.link(ob_cylinder_001)
col_collection.objects.link(ob_cylinder_002)
col_collection.objects.link(ob_cylinder_003)
col_collection.objects.link(ob_cylinder_004)
col_collection.objects.link(ob_cylinder_005)
col_collection.objects.link(ob_cube_001)
col_collection.objects.link(ob_cube_002)
col_collection.objects.link(ob_cylinder_006)

# ---- scene / render settings (as saved in the file)
scene.camera = ob_camera
scene.frame_start = 1; scene.frame_end = 250; scene.frame_set(1)
scene.render.engine = 'BLENDER_EEVEE_NEXT'
scene.cycles.use_denoising = False
scene.cycles.samples = 128
scene.cycles.sampling_pattern = 'TABULATED_SOBOL'
scene.cycles.use_adaptive_sampling = False
scene.cycles.use_light_tree = False
scene.view_settings.view_transform = 'Filmic'
bpy.context.view_layer.update()
